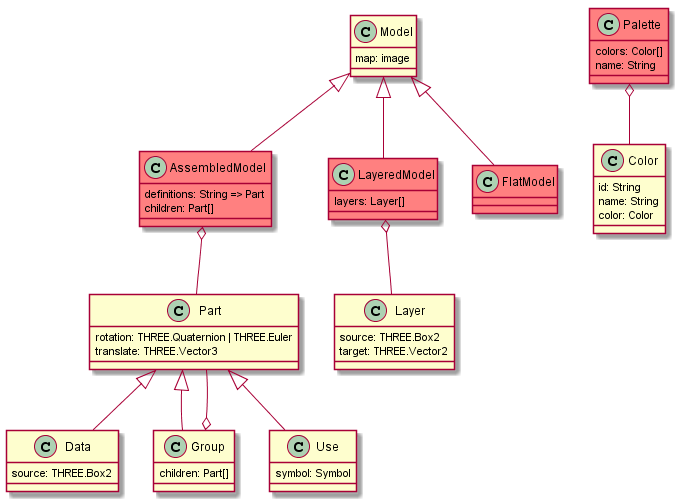

The diagram above was rendered by PlantUML. Its source (embedded in the PNG):
@startuml
class Palette #ff8080 {
  colors: Color[]
  name: String
}

class Color {
  id: String
  name: String
  color: Color
}

class Part {
  rotation: THREE.Quaternion | THREE.Euler
  translate: THREE.Vector3
}

class Data {
  source: THREE.Box2
}

class Group {
  children: Part[]
}

class Use {
  symbol: Symbol
}

class Model {
  map: image
}

class AssembledModel #ff8080 {
  definitions: String => Part
  children: Part[]
}

class LayeredModel #ff8080 {
  layers: Layer[]
}

class FlatModel #ff8080 {

}

class Layer {
  source: THREE.Box2
  target: THREE.Vector2
}

AssembledModel -up-|> Model
FlatModel -up-|> Model
LayeredModel -up-|> Model
Group -up-|> Part
Data -up-|> Part
Use -up-|> Part

Group o-- Part
LayeredModel o-- Layer
Palette o-- Color
AssembledModel o-down- Part

@enduml